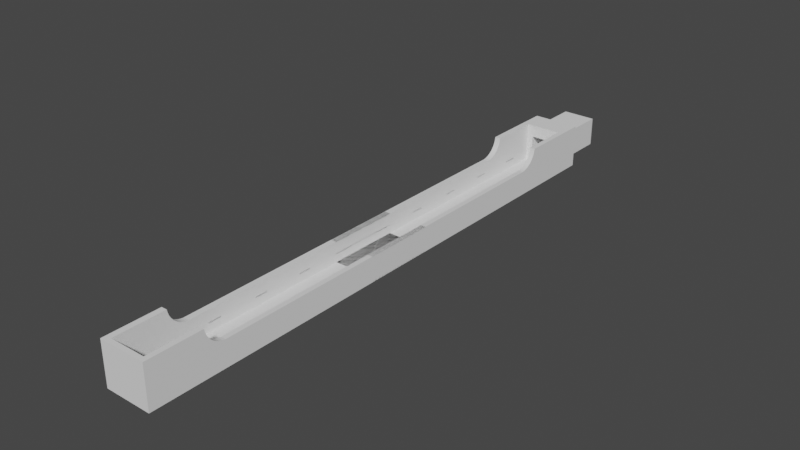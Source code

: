 # Source: light-bar.blend  (saved by Blender 3.4.6; exported with 4.5.12 LTS)
import bpy
from mathutils import Matrix  # noqa: F401  (used for matrix-valued properties, if any)

bpy.ops.wm.read_factory_settings(use_empty=True)
scene = bpy.context.scene
scene.name = 'Scene'

# ---- collections
col_collection = bpy.data.collections.new('Collection'); scene.collection.children.link(col_collection)

# ---- world
world_world = bpy.data.worlds.new('World'); scene.world = world_world
world_world.use_nodes = True; world_world.node_tree.nodes.clear()
_N = world_world.node_tree.nodes; _L = world_world.node_tree.links
n0 = _N.new('ShaderNodeOutputWorld'); n0.name = 'World Output'; n0.location = (300, 300)
n1 = _N.new('ShaderNodeBackground'); n1.name = 'Background'; n1.location = (10, 300)
n1.inputs[0].default_value = (0.05088, 0.05088, 0.05088, 1.0)
_L.new(n1.outputs[0], n0.inputs[0])
n0.is_active_output = True
world_world.color = (0.05088, 0.05088, 0.05088)
world_world.use_sun_shadow = False
world_world.sun_shadow_jitter_overblur = 0.0

# ---- meshes
me_light_bar = bpy.data.meshes.new('Light Bar')
me_light_bar.from_pydata([(4.428, 135.0, 10.38), (-4.8, 135.0, 10.38), (4.627, 135.0, 10.57), (5.016, 134.9, 10.96), (5.204, 134.9, 11.14), (5.554, 134.7, 11.49), (5.714, 134.5, 11.65), (5.995, 134.3, 11.92), (6.114, 134.1, 12.04), (6.301, 133.8, 12.22), (6.369, 133.6, 12.29), (6.446, 133.2, 12.37), (-6.818, 133.2, 12.37), (-6.741, 133.6, 12.29), (-6.674, 133.8, 12.22), (-6.486, 134.1, 12.04), (-6.368, 134.3, 11.92), (-6.086, 134.5, 11.65), (-5.927, 134.7, 11.49), (-5.576, 134.9, 11.14), (-5.389, 134.9, 10.96), (-4.999, 135.0, 10.57), (-4.8, 135.0, 2.877), (-6.818, 133.2, 0.8866), (-4.999, 135.0, 2.681), (-5.389, 134.9, 2.296), (-5.576, 134.9, 2.112), (-5.927, 134.7, 1.766), (-6.086, 134.5, 1.608), (-6.367, 134.3, 1.331), (-6.486, 134.1, 1.214), (-6.674, 133.8, 1.029), (-6.741, 133.6, 0.9631), (4.428, 135.0, 2.877), (6.446, 133.2, 0.8866), (6.369, 133.6, 0.9631), (6.301, 133.8, 1.029), (6.114, 134.1, 1.214), (5.995, 134.3, 1.331), (5.714, 134.5, 1.608), (5.555, 134.7, 1.766), (5.204, 134.9, 2.112), (5.016, 134.9, 2.296), (4.627, 135.0, 2.681), (6.456, 115.0, 0.877), (6.456, 115.0, 12.38), (-6.828, 115.0, 12.38), (-2.502, -98.81, 2.718e-05), (-2.518, -98.65, -1.923), (-2.523, -98.49, 3.529e-05), (-2.517, -98.33, -1.923), (-2.501, -98.17, 0.0001183), (-2.476, -98.01, -1.923), (-2.44, -97.86, 8.106e-05), (-2.394, -97.7, -1.923), (-2.337, -97.55, 3.815e-06), (-2.272, -97.4, -1.923), (-2.196, -97.26, 4.768e-06), (-2.112, -97.13, -1.923), (-2.019, -96.99, 6.151e-05), (-1.918, -96.87, -1.923), (-1.809, -96.75, 2.909e-05), (-1.692, -96.64, -1.923), (-1.568, -96.53, 6.39e-05), (-1.438, -96.44, -1.923), (-1.302, -96.35, 5.341e-05), (-1.16, -96.27, -1.923), (-1.014, -96.2, 7.677e-05), (-0.8629, -96.14, -1.923), (-0.7088, -96.09, 7.629e-06), (-0.552, -96.05, -1.923), (-0.3926, -96.02, -2.861e-05), (-0.2309, -96.0, -1.923), (-0.06885, -95.99, 0.0001273), (0.09355, -95.99, -1.923), (0.2555, -96.0, 8.869e-05), (0.4168, -96.02, -1.923), (0.5769, -96.05, 7.2e-05), (0.7338, -96.09, -1.923), (0.8881, -96.14, 8.44e-05), (1.038, -96.2, -1.923), (1.185, -96.27, 5.484e-05), (1.327, -96.35, -1.923), (1.462, -96.44, 5.007e-05), (1.593, -96.53, -1.923), (1.717, -96.64, 5.913e-05), (1.833, -96.75, -1.923), (1.943, -96.87, 8.488e-05), (2.044, -96.99, -1.923), (2.137, -97.13, -3.052e-05), (2.221, -97.26, -1.923), (2.297, -97.4, 7.82e-05), (2.362, -97.55, -1.923), (2.418, -97.7, 6.628e-05), (2.464, -97.86, -1.923), (2.501, -98.01, 3.672e-05), (2.527, -98.17, -1.923), (2.543, -98.33, 0.0001965), (2.548, -98.49, -1.923), (2.543, -98.65, 0.0001159), (2.527, -98.81, -1.923), (2.501, -98.97, -2.241e-05), (2.464, -99.12, -1.923), (2.418, -99.28, -9.727e-05), (2.362, -99.43, -1.923), (2.297, -99.57, 6.294e-05), (2.221, -99.72, -1.923), (2.137, -99.85, 4.816e-05), (2.044, -99.98, -1.923), (1.943, -100.1, -7.677e-05), (1.834, -100.2, -1.923), (1.717, -100.3, 3.862e-05), (1.593, -100.4, -1.923), (1.463, -100.5, 0.0001154), (1.327, -100.6, -1.923), (1.185, -100.7, 0.000175), (1.038, -100.8, -1.923), (0.8878, -100.8, -3.529e-05), (0.7336, -100.9, -1.923), (0.5769, -100.9, 9.68e-05), (0.4171, -101.0, -1.923), (0.2561, -101.0, 1.526e-05), (0.09383, -101.0, -1.923), (-0.06895, -101.0, 0.0001335), (-0.231, -101.0, -1.923), (-0.3926, -101.0, -0.0001602), (-0.5521, -100.9, -1.923), (-0.7089, -100.9, -2.67e-05), (-0.8628, -100.8, -1.923), (-1.014, -100.8, 2.003e-05), (-1.16, -100.7, -1.923), (-1.302, -100.6, 4.625e-05), (-1.438, -100.5, -1.923), (-1.568, -100.4, 7.057e-05), (-1.692, -100.3, -1.923), (-1.809, -100.2, -4.768e-06), (-1.918, -100.1, -1.923), (-2.019, -99.98, -0.0001116), (-2.112, -99.85, -1.923), (-2.197, -99.72, 4.816e-05), (-2.271, -99.57, -1.923), (-2.337, -99.43, 9.06e-05), (-2.393, -99.28, -1.923), (-2.44, -99.12, -6.104e-05), (-2.476, -98.97, -1.923), (-7.201, -105.0, -2.766e-05), (-7.2, 105.0, 5.722e-06), (7.201, 105.0, 2.766e-05), (7.201, -105.0, -2.003e-05), (-4.8, 105.0, 1.585), (4.428, 105.0, 1.585), (4.428, 105.0, 10.38), (7.201, 105.0, 15.28), (-7.2, 105.0, 15.28), (-4.8, 105.0, 10.38), (-4.8, 105.3, 1.843), (4.428, 105.3, 1.843), (4.428, 105.5, 2.077), (-4.8, 105.5, 2.077), (4.428, 105.8, 2.283), (-4.8, 105.8, 2.283), (4.428, 106.1, 2.461), (-4.8, 106.1, 2.461), (4.428, 106.5, 2.609), (-4.8, 106.5, 2.609), (4.428, 106.8, 2.726), (-4.8, 106.8, 2.726), (4.428, 107.1, 2.809), (-4.8, 107.1, 2.809), (4.428, 107.5, 2.86), (-4.8, 107.5, 2.86), (-9.521, 77.37, 8.002), (-7.2, 77.37, 8.002), (-9.521, 78.5, 8.16), (-7.2, 78.5, 8.16), (-9.521, 79.05, 8.297), (-7.2, 79.05, 8.297), (-9.521, 80.12, 8.686), (-7.2, 80.12, 8.686), (-9.521, 81.13, 9.219), (-7.2, 81.13, 9.219), (-9.521, 82.05, 9.886), (-7.2, 82.05, 9.886), (-9.521, 82.48, 10.27), (-7.2, 82.48, 10.27), (-9.521, 83.24, 11.11), (-7.2, 83.24, 11.11), (-9.521, 83.89, 12.05), (-7.2, 83.89, 12.05), (-9.521, 84.39, 13.07), (-7.2, 84.39, 13.07), (-9.521, 84.75, 14.16), (-7.2, 84.75, 14.16), (-9.521, 84.95, 15.28), (-7.2, 84.95, 15.28), (9.243, 84.95, 15.28), (7.201, 84.95, 15.28), (9.243, 84.75, 14.16), (7.201, 84.75, 14.16), (9.243, 84.39, 13.07), (7.201, 84.39, 13.07), (9.243, 83.89, 12.05), (7.201, 83.89, 12.05), (9.243, 83.24, 11.11), (7.201, 83.24, 11.11), (9.244, 82.48, 10.27), (7.201, 82.48, 10.27), (9.243, 82.05, 9.886), (7.201, 82.05, 9.886), (9.243, 81.13, 9.218), (7.201, 81.13, 9.219), (9.243, 80.12, 8.686), (7.201, 80.12, 8.686), (9.243, 79.05, 8.297), (7.201, 79.05, 8.297), (9.243, 77.94, 8.062), (7.201, 77.94, 8.062), (9.243, 77.37, 8.002), (-9.522, -84.95, 15.28), (-7.2, -84.95, 15.28), (-9.521, -84.75, 14.16), (-7.2, -84.75, 14.16), (-9.521, -84.39, 13.07), (-7.201, -84.39, 13.07), (-9.521, -83.89, 12.05), (-7.2, -83.88, 12.05), (-9.521, -83.58, 11.57), (-7.201, -83.58, 11.57), (-9.521, -82.88, 10.68), (-7.201, -82.88, 10.68), (-9.521, -82.05, 9.887), (-7.201, -82.05, 9.887), (-9.522, -81.6, 9.538), (-7.2, -81.6, 9.538), (-9.522, -80.64, 8.936), (-7.201, -80.64, 8.936), (-9.521, -79.6, 8.475), (-7.2, -79.6, 8.475), (-9.521, -78.5, 8.162), (-7.2, -78.5, 8.162), (-9.521, -77.37, 8.004), (-7.2, -77.37, 8.004), (9.243, -77.37, 8.004), (7.201, -77.37, 8.004), (9.243, -78.5, 8.162), (7.2, -78.5, 8.162), (9.243, -79.6, 8.475), (7.201, -79.6, 8.475), (9.243, -80.12, 8.688), (7.2, -80.12, 8.687), (9.243, -81.13, 9.22), (7.2, -81.13, 9.22), (9.243, -82.05, 9.887), (7.2, -82.05, 9.887), (9.243, -82.88, 10.68), (7.2, -82.88, 10.68), (9.243, -83.58, 11.57), (7.2, -83.58, 11.57), (9.243, -83.89, 12.05), (7.2, -83.89, 12.05), (9.244, -84.39, 13.07), (7.2, -84.39, 13.07), (9.244, -84.75, 14.16), (7.2, -84.75, 14.16), (9.243, -84.95, 15.28), (7.2, -84.95, 15.28), (7.2, -105.0, 15.28), (-7.201, -105.0, 15.28), (9.244, 115.0, 15.28), (-9.521, 115.0, 15.28), (-6.828, 115.0, 0.877), (9.243, -107.0, -1.923), (9.244, 115.0, -1.923), (-9.521, 115.0, -1.923), (-9.521, -107.0, -1.923), (9.243, -107.0, 15.28), (-9.521, -107.0, 15.28), (7.201, 77.37, 8.002), (7.201, 77.37, 2.193e-05)], [], [(43, 24, 22, 33), (20, 3, 2, 21), (4, 3, 20, 19), (17, 6, 5, 18), (23, 270, 46, 12), (8, 7, 16, 15), (10, 9, 14, 13), (16, 7, 6, 17), (18, 5, 4, 19), (22, 24, 21, 1), (26, 19, 20, 25), (26, 27, 18, 19), (28, 17, 18, 27), (229, 228, 226, 227), (24, 25, 20, 21), (28, 29, 16, 17), (16, 29, 30, 15), (14, 31, 32, 13), (2, 0, 1, 21), (28, 27, 40, 39), (37, 30, 29, 38), (169, 33, 22, 170), (32, 31, 36, 35), (38, 29, 28, 39), (27, 26, 41, 40), (26, 25, 42, 41), (42, 25, 24, 43), (247, 249, 248, 246), (206, 205, 203, 204), (36, 9, 10, 35), (4, 5, 40, 41), (4, 41, 42, 3), (2, 3, 42, 43), (2, 43, 33, 0), (38, 7, 8, 37), (6, 7, 38, 39), (39, 40, 5, 6), (118, 120, 119, 117), (98, 100, 99, 97), (48, 50, 49, 47), (116, 118, 117, 115), (55, 56, 57), (136, 137, 135, 134), (59, 58, 60), (104, 106, 105, 103), (61, 62, 63), (58, 59, 57, 56), (65, 64, 66), (128, 130, 129, 127), (60, 62, 61, 59), (69, 70, 71), (84, 86, 85, 83), (122, 123, 121, 120), (80, 82, 81, 79), (77, 76, 78), (66, 68, 67, 65), (72, 73, 71, 70), (52, 54, 53, 51), (132, 134, 133, 131), (144, 48, 47, 143), (87, 88, 89), (112, 113, 111, 110), (91, 90, 92), (90, 91, 89, 88), (93, 94, 95), (102, 103, 101, 100), (97, 96, 98), (140, 141, 139, 138), (99, 100, 101), (64, 65, 63, 62), (103, 102, 104), (96, 97, 95, 94), (138, 139, 137, 136), (68, 70, 69, 67), (109, 110, 111), (78, 80, 79, 77), (113, 112, 114), (82, 84, 83, 81), (76, 77, 75, 74), (106, 108, 107, 105), (119, 120, 121), (92, 94, 93, 91), (54, 56, 55, 53), (125, 124, 126), (114, 116, 115, 113), (108, 110, 109, 107), (23, 34, 44, 270), (86, 88, 87, 85), (133, 134, 135), (124, 125, 123, 122), (130, 132, 131, 129), (126, 128, 127, 125), (50, 52, 51, 49), (143, 142, 144), (142, 143, 141, 140), (161, 162, 160, 159), (176, 178, 177, 175), (188, 190, 189, 187), (157, 158, 155, 156), (202, 204, 203, 201), (231, 233, 232, 230), (186, 188, 187, 185), (212, 211, 209, 210), (74, 75, 73, 72), (216, 277, 217, 215), (149, 154, 153, 146, 147, 150), (148, 145, 267, 266), (11, 45, 44, 34), (214, 216, 215, 213), (255, 254, 252, 253), (98, 96, 94, 92, 90, 88, 86, 84, 82, 80, 78, 76, 74, 72, 70, 68, 66, 64, 273, 272, 271, 112, 110, 108, 106, 104, 102, 100), (150, 156, 155, 149), (233, 235, 234, 232), (239, 238, 236, 237), (225, 227, 226, 224), (53, 55, 57, 59, 61, 63, 65, 67, 69, 71, 73, 75, 77, 79, 81, 83, 85, 87, 89, 91, 93, 95, 97, 99, 101, 103, 105, 107, 109, 111, 113, 115, 117, 119, 121, 148, 147, 146, 145, 51), (255, 257, 256, 254), (206, 208, 207, 205), (212, 214, 213, 211), (196, 198, 197, 195), (223, 225, 224, 222), (263, 265, 264, 262), (152, 153, 154, 151, 150, 147), (165, 166, 164, 163), (257, 259, 258, 256), (200, 199, 197, 198), (221, 223, 222, 220), (243, 242, 217, 277), (261, 260, 258, 259), (60, 58, 56, 54, 52, 50, 48, 144, 142, 140, 138, 136, 134, 132, 130, 128, 126, 124, 122, 120, 118, 116, 114, 112, 271, 274, 273, 64, 62), (159, 160, 158, 157), (247, 246, 244, 245), (251, 249, 247, 245, 243, 277, 216, 214, 212, 210, 208, 206, 204, 202, 200, 198, 196, 152, 147, 148, 266, 265, 263, 261, 259, 257, 255, 253), (245, 244, 242, 243), (172, 174, 173, 171), (235, 237, 236, 234), (223, 221, 219, 267, 145, 146, 153, 194, 192, 190, 188, 186, 184, 182, 180, 178, 176, 174, 172, 241, 239, 237, 235, 233, 231, 229, 227, 225), (229, 231, 230, 228), (241, 240, 238, 239), (178, 180, 179, 177), (186, 185, 183, 184), (46, 270, 273, 269), (200, 202, 201, 199), (271, 275, 276, 274), (0, 151, 154, 1), (190, 192, 191, 189), (193, 194, 153, 152, 196, 195, 268, 269), (123, 125, 127, 129, 131, 133, 135, 137, 139, 141, 143, 47, 49, 51, 145, 148, 121), (251, 250, 248, 249), (263, 262, 260, 261), (260, 262, 264, 275, 271, 272, 268, 195, 197, 199, 201, 203, 205, 207, 209, 211, 213, 215, 217, 242, 244, 246, 248, 250, 252, 254, 256, 258), (163, 164, 162, 161), (182, 184, 183, 181), (267, 219, 218, 276, 275, 264, 265, 266), (167, 168, 166, 165), (208, 210, 209, 207), (182, 181, 179, 180), (11, 12, 46, 45), (241, 172, 171, 240), (251, 253, 252, 250), (169, 170, 168, 167), (221, 220, 218, 219), (175, 177, 179, 181, 183, 185, 187, 189, 191, 193, 269, 273, 274, 276, 218, 220, 222, 224, 226, 228, 230, 232, 234, 236, 238, 240, 171, 173), (192, 194, 193, 191), (273, 270, 44, 45, 46, 269, 268, 272), (161, 159, 157, 156, 150, 151, 0, 33, 169, 167, 165, 163), (174, 176, 175, 173), (160, 162, 164, 166, 168, 170, 22, 1, 154, 149, 155, 158), (23, 12, 13, 32), (31, 14, 15, 30), (10, 13, 12, 11), (8, 15, 14, 9), (37, 8, 9, 36), (35, 10, 11, 34), (30, 37, 36, 31), (32, 35, 34, 23)])
me_light_bar.update()
me_grove = bpy.data.meshes.new('grove')
me_grove.from_pydata([(7.201, 95.0, 3.6), (7.201, 90.0, 3.2), (7.201, 95.0, 3.2), (7.201, 90.0, 3.6), (7.001, 95.0, 3.2), (7.001, 90.0, 3.2), (7.001, 90.0, 3.6), (7.001, 95.0, 3.6)], [], [(1, 2, 0, 3), (5, 6, 7, 4), (0, 2, 4, 7), (1, 3, 6, 5), (3, 0, 7, 6), (2, 1, 5, 4)])
me_grove.update()
me_cube = bpy.data.meshes.new('Cube')
me_cube.from_pydata([(-10.14, -14.21, -10.0), (-10.14, -14.21, 10.0), (-10.14, 14.21, -10.0), (-10.14, 14.21, 10.0), (10.14, -14.21, -10.0), (10.14, -14.21, 10.0), (10.14, 14.21, -10.0), (10.14, 14.21, 10.0)], [], [(0, 1, 3, 2), (2, 3, 7, 6), (6, 7, 5, 4), (4, 5, 1, 0), (2, 6, 4, 0), (7, 3, 1, 5)])
_uv = me_cube.uv_layers.new(name='UVMap')
_uv.uv.foreach_set('vector', [0.375, 0.0, 0.625, 0.0, 0.625, 0.25, 0.375, 0.25, 0.375, 0.25, 0.625, 0.25, 0.625, 0.5, 0.375, 0.5, 0.375, 0.5, 0.625, 0.5, 0.625, 0.75, 0.375, 0.75, 0.375, 0.75, 0.625, 0.75, 0.625, 1.0, 0.375, 1.0, 0.125, 0.5, 0.375, 0.5, 0.375, 0.75, 0.125, 0.75, 0.625, 0.5, 0.875, 0.5, 0.875, 0.75, 0.625, 0.75])
me_cube.update()

# ---- objects
ob_light_bar = bpy.data.objects.new('Light Bar', me_light_bar)
ob_grove = bpy.data.objects.new('grove', me_grove)
ob_selection = bpy.data.objects.new('selection', me_cube)

# ---- transforms, parenting, visibility, modifiers, constraints
ob_light_bar.location = (8.734, -115.0, 1.923)
_vg = ob_light_bar.vertex_groups.new(name='exterior')
_m = ob_light_bar.modifiers.new('Boolean', 'BOOLEAN')
_m.object = ob_grove
_m.operation = 'UNION'
ob_grove.location = (8.734, -115.0, 1.923)
_vg = ob_grove.vertex_groups.new(name='rounded')
_vg.add([4, 5, 6, 7], 1.0, 'REPLACE')
_m = ob_grove.modifiers.new('Bevel', 'BEVEL')
_m.width = 0.2
_m.width_pct = 0.2
_m.segments = 4
_m.limit_method = 'VGROUP'
_m.vertex_group = 'rounded'
_m = ob_grove.modifiers.new('Array', 'ARRAY')
_m.fit_type = 'FIT_LENGTH'
_m.fit_length = 190.0
_m.use_constant_offset = True
_m.constant_offset_displace = (0.0, -20.0, 0.0)
_m.use_relative_offset = False
_m.relative_offset_displace = (0.0, 0.0, 0.0)
_m = ob_grove.modifiers.new('Mirror', 'MIRROR')
ob_selection.location = (8.734, -112.5, 1.923)
_m = ob_selection.modifiers.new('Boolean', 'BOOLEAN')
_m.object = ob_light_bar
_m.operation = 'INTERSECT'

# ---- collection membership
col_collection.objects.link(ob_light_bar)
col_collection.objects.link(ob_grove)
col_collection.objects.link(ob_selection)

# ---- scene / render settings (as saved in the file)
scene.frame_start = 1; scene.frame_end = 250; scene.frame_set(1)
scene.render.engine = 'BLENDER_EEVEE_NEXT'
scene.cycles.sampling_pattern = 'TABULATED_SOBOL'
scene.cycles.use_light_tree = False
scene.view_settings.view_transform = 'Filmic'
scene.unit_settings.scale_length = 0.001
bpy.context.view_layer.update()

# ---- added for rendering (the .blend has no active camera and no usable light): camera, sun
cam_auto = bpy.data.cameras.new('AutoCamera')
cam_auto.lens = 50.0
cam_auto.sensor_width = 36.0
cam_auto.clip_end = 3951.27
ob_auto_camera = bpy.data.objects.new('AutoCamera', cam_auto)
scene.collection.objects.link(ob_auto_camera)
ob_auto_camera.location = (233.739, -371.176, 188.715)
ob_auto_camera.rotation_euler = (1.09748, -7.21219e-08, 0.694738)
scene.camera = ob_auto_camera
light_auto_sun = bpy.data.lights.new('AutoSun', 'SUN')
light_auto_sun.energy = 3.0
light_auto_sun.angle = 0.0523599
ob_auto_sun = bpy.data.objects.new('AutoSun', light_auto_sun)
scene.collection.objects.link(ob_auto_sun)
ob_auto_sun.rotation_euler = (0.872665, 0.174533, 0.523599)
bpy.context.view_layer.update()
